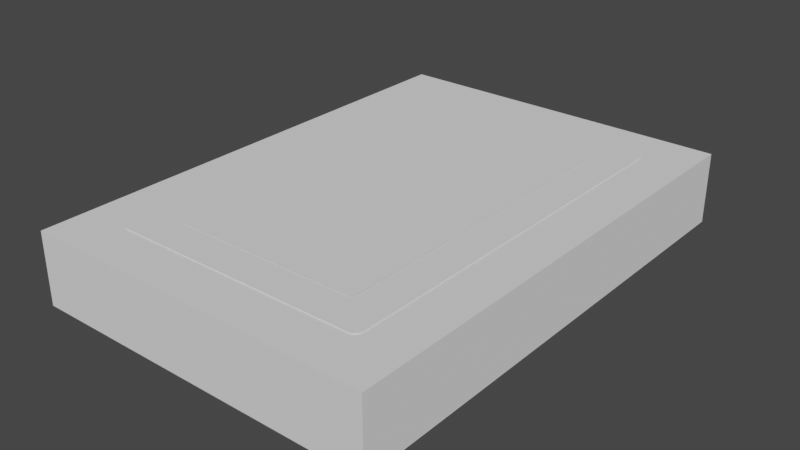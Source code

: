 # Source: card.blend  (saved by Blender 3.1.7; exported with 4.5.12 LTS)
import bpy
from mathutils import Matrix  # noqa: F401  (used for matrix-valued properties, if any)

bpy.ops.wm.read_factory_settings(use_empty=True)
scene = bpy.context.scene
scene.name = 'Scene'

# ---- collections
col_collection = bpy.data.collections.new('Collection'); scene.collection.children.link(col_collection)

# ---- world
world_world = bpy.data.worlds.new('World'); scene.world = world_world
world_world.use_nodes = True; world_world.node_tree.nodes.clear()
_N = world_world.node_tree.nodes; _L = world_world.node_tree.links
n0 = _N.new('ShaderNodeOutputWorld'); n0.name = 'World Output'; n0.location = (300, 300)
n1 = _N.new('ShaderNodeBackground'); n1.name = 'Background'; n1.location = (10, 300)
n1.inputs[0].default_value = (0.05088, 0.05088, 0.05088, 1.0)
_L.new(n1.outputs[0], n0.inputs[0])
n0.is_active_output = True
world_world.color = (0.05088, 0.05088, 0.05088)
world_world.use_sun_shadow = False
world_world.sun_shadow_jitter_overblur = 0.0

# ---- meshes
me_cube = bpy.data.meshes.new('Cube')
me_cube.from_pydata([(-0.565, -0.8, -0.115), (-0.565, -0.8, 0.115), (-0.565, 0.8, -0.115), (-0.565, 0.8, 0.115), (0.565, -0.8, -0.115), (0.565, -0.8, 0.115), (0.565, 0.8, -0.115), (0.565, 0.8, 0.115)], [], [(0, 1, 3, 2), (2, 3, 7, 6), (6, 7, 5, 4), (4, 5, 1, 0), (2, 6, 4, 0), (7, 3, 1, 5)])
_uv = me_cube.uv_layers.new(name='UVMap')
_uv.uv.foreach_set('vector', [0.375, 0.0, 0.625, 0.0, 0.625, 0.25, 0.375, 0.25, 0.375, 0.25, 0.625, 0.25, 0.625, 0.5, 0.375, 0.5, 0.375, 0.5, 0.625, 0.5, 0.625, 0.75, 0.375, 0.75, 0.375, 0.75, 0.625, 0.75, 0.625, 1.0, 0.375, 1.0, 0.125, 0.5, 0.375, 0.5, 0.375, 0.75, 0.125, 0.75, 0.625, 0.5, 0.875, 0.5, 0.875, 0.75, 0.625, 0.75])
me_cube.use_remesh_fix_poles = True
me_cube.use_remesh_preserve_attributes = False
me_cube.update()
me_plane_001 = bpy.data.meshes.new('Plane.001')
me_plane_001.from_pydata([(-0.39, -0.65, 0.0), (-0.415, -0.625, 0.0), (-0.3965, -0.6491, 0.0), (-0.4025, -0.6467, 0.0), (-0.4077, -0.6427, 0.0), (-0.4117, -0.6375, 0.0), (-0.4141, -0.6315, 0.0), (0.415, -0.625, 0.0), (0.39, -0.65, 0.0), (0.4141, -0.6315, 0.0), (0.4117, -0.6375, 0.0), (0.4077, -0.6427, 0.0), (0.4025, -0.6467, 0.0), (0.3965, -0.6491, 0.0), (-0.39, 0.65, 0.0), (-0.415, 0.625, 0.0), (-0.3965, 0.6491, 0.0), (-0.4025, 0.6467, 0.0), (-0.4077, 0.6427, 0.0), (-0.4117, 0.6375, 0.0), (-0.4141, 0.6315, 0.0), (0.39, 0.65, 0.0), (0.415, 0.625, 0.0), (0.3965, 0.6491, 0.0), (0.4025, 0.6467, 0.0), (0.4077, 0.6427, 0.0), (0.4117, 0.6375, 0.0), (0.4141, 0.6315, 0.0), (-0.415, 0.625, 0.0), (-0.415, -0.625, 0.0), (-0.4141, -0.6315, 0.0), (-0.4117, -0.6375, 0.0), (-0.4077, -0.6427, 0.0), (-0.4025, -0.6467, 0.0), (-0.3965, -0.6491, 0.0), (-0.39, -0.65, 0.0), (0.39, -0.65, 0.0), (0.3965, -0.6491, 0.0), (0.4025, -0.6467, 0.0), (0.4077, -0.6427, 0.0), (0.4117, -0.6375, 0.0), (0.4141, -0.6315, 0.0), (0.415, -0.625, 0.0), (0.415, 0.625, 0.0), (0.4141, 0.6315, 0.0), (0.4117, 0.6375, 0.0), (0.4077, 0.6427, 0.0), (0.4025, 0.6467, 0.0), (0.3965, 0.6491, 0.0), (0.39, 0.65, 0.0), (-0.39, 0.65, 0.0), (-0.3965, 0.6491, 0.0), (-0.4025, 0.6467, 0.0), (-0.4077, 0.6427, 0.0), (-0.4117, 0.6375, 0.0), (-0.4141, 0.6315, 0.0), (-0.415, 0.625, 0.0), (-0.415, -0.625, 0.0), (-0.4141, -0.6315, 0.0), (-0.4117, -0.6375, 0.0), (-0.4077, -0.6427, 0.0), (-0.4025, -0.6467, 0.0), (-0.3965, -0.6491, 0.0), (-0.39, -0.65, 0.0), (0.39, -0.65, 0.0), (0.3965, -0.6491, 0.0), (0.4025, -0.6467, 0.0), (0.4077, -0.6427, 0.0), (0.4117, -0.6375, 0.0), (0.4141, -0.6315, 0.0), (0.415, -0.625, 0.0), (0.415, 0.625, 0.0), (0.4141, 0.6315, 0.0), (0.4117, 0.6375, 0.0), (0.4077, 0.6427, 0.0), (0.4025, 0.6467, 0.0), (0.3965, 0.6491, 0.0), (0.39, 0.65, 0.0), (-0.39, 0.65, 0.0), (-0.3965, 0.6491, 0.0), (-0.4025, 0.6467, 0.0), (-0.4077, 0.6427, 0.0), (-0.4117, 0.6375, 0.0), (-0.4141, 0.6315, 0.0), (-0.415, 0.625, -0.175), (-0.415, -0.625, -0.175), (-0.4141, -0.6315, -0.175), (-0.4117, -0.6375, -0.175), (-0.4077, -0.6427, -0.175), (-0.4025, -0.6467, -0.175), (-0.3965, -0.6491, -0.175), (-0.39, -0.65, -0.175), (0.39, -0.65, -0.175), (0.3965, -0.6491, -0.175), (0.4025, -0.6467, -0.175), (0.4077, -0.6427, -0.175), (0.4117, -0.6375, -0.175), (0.4141, -0.6315, -0.175), (0.415, -0.625, -0.175), (0.415, 0.625, -0.175), (0.4141, 0.6315, -0.175), (0.4117, 0.6375, -0.175), (0.4077, 0.6427, -0.175), (0.4025, 0.6467, -0.175), (0.3965, 0.6491, -0.175), (0.39, 0.65, -0.175), (-0.39, 0.65, -0.175), (-0.3965, 0.6491, -0.175), (-0.4025, 0.6467, -0.175), (-0.4077, 0.6427, -0.175), (-0.4117, 0.6375, -0.175), (-0.4141, 0.6315, -0.175)], [], [(1, 15, 20, 19, 18, 17, 16, 14, 21, 23, 24, 25, 26, 27, 22, 7, 9, 10, 11, 12, 13, 8, 0, 2, 3, 4, 5, 6), (49, 50, 78, 77), (14, 16, 51, 50), (13, 12, 38, 37), (16, 17, 52, 51), (12, 11, 39, 38), (17, 18, 53, 52), (11, 10, 40, 39), (18, 19, 54, 53), (10, 9, 41, 40), (19, 20, 55, 54), (9, 7, 42, 41), (15, 1, 29, 28), (20, 15, 28, 55), (7, 22, 43, 42), (1, 6, 30, 29), (22, 27, 44, 43), (6, 5, 31, 30), (27, 26, 45, 44), (5, 4, 32, 31), (26, 25, 46, 45), (4, 3, 33, 32), (25, 24, 47, 46), (3, 2, 34, 33), (24, 23, 48, 47), (2, 0, 35, 34), (23, 21, 49, 48), (0, 8, 36, 35), (21, 14, 50, 49), (8, 13, 37, 36), (61, 62, 90, 89), (36, 37, 65, 64), (50, 51, 79, 78), (37, 38, 66, 65), (51, 52, 80, 79), (38, 39, 67, 66), (52, 53, 81, 80), (39, 40, 68, 67), (53, 54, 82, 81), (40, 41, 69, 68), (54, 55, 83, 82), (41, 42, 70, 69), (28, 29, 57, 56), (55, 28, 56, 83), (42, 43, 71, 70), (29, 30, 58, 57), (43, 44, 72, 71), (30, 31, 59, 58), (44, 45, 73, 72), (31, 32, 60, 59), (45, 46, 74, 73), (32, 33, 61, 60), (46, 47, 75, 74), (33, 34, 62, 61), (47, 48, 76, 75), (34, 35, 63, 62), (48, 49, 77, 76), (35, 36, 64, 63), (85, 86, 87, 88, 89, 90, 91, 92, 93, 94, 95, 96, 97, 98, 99, 100, 101, 102, 103, 104, 105, 106, 107, 108, 109, 110, 111, 84), (75, 76, 104, 103), (62, 63, 91, 90), (76, 77, 105, 104), (63, 64, 92, 91), (77, 78, 106, 105), (64, 65, 93, 92), (78, 79, 107, 106), (65, 66, 94, 93), (79, 80, 108, 107), (66, 67, 95, 94), (80, 81, 109, 108), (67, 68, 96, 95), (81, 82, 110, 109), (68, 69, 97, 96), (82, 83, 111, 110), (69, 70, 98, 97), (56, 57, 85, 84), (83, 56, 84, 111), (70, 71, 99, 98), (57, 58, 86, 85), (71, 72, 100, 99), (58, 59, 87, 86), (72, 73, 101, 100), (59, 60, 88, 87), (73, 74, 102, 101), (60, 61, 89, 88), (74, 75, 103, 102)])
_uv = me_plane_001.uv_layers.new(name='UVMap')
_uv.uv.foreach_set('vector', [0.0, 0.01923, 0.0, 0.9808, 0.001026, 0.9857, 0.004035, 0.9904, 0.008822, 0.9944, 0.01506, 0.9974, 0.02232, 0.9993, 0.03012, 1.0, 0.9699, 1.0, 0.9777, 0.9993, 0.9849, 0.9974, 0.9912, 0.9944, 0.996, 0.9904, 0.999, 0.9857, 1.0, 0.9808, 1.0, 0.01923, 0.999, 0.01425, 0.996, 0.009615, 0.9912, 0.005633, 0.9849, 0.002576, 0.9777, 0.0006553, 0.9699, 0.0, 0.03012, 0.0, 0.02232, 0.0006553, 0.01506, 0.002576, 0.008822, 0.005633, 0.004035, 0.009615, 0.001026, 0.01425, 0.9699, 1.0, 0.03012, 1.0, 0.03012, 1.0, 0.9699, 1.0, 0.03012, 1.0, 0.02232, 0.9993, 0.02232, 0.9993, 0.03012, 1.0, 0.9777, 0.0006553, 0.9849, 0.002576, 0.9849, 0.002576, 0.9777, 0.0006553, 0.02232, 0.9993, 0.01506, 0.9974, 0.01506, 0.9974, 0.02232, 0.9993, 0.9849, 0.002576, 0.9912, 0.005633, 0.9912, 0.005633, 0.9849, 0.002576, 0.01506, 0.9974, 0.008822, 0.9944, 0.008822, 0.9944, 0.01506, 0.9974, 0.9912, 0.005633, 0.996, 0.009615, 0.996, 0.009615, 0.9912, 0.005633, 0.008822, 0.9944, 0.004035, 0.9904, 0.004035, 0.9904, 0.008822, 0.9944, 0.996, 0.009615, 0.999, 0.01425, 0.999, 0.01425, 0.996, 0.009615, 0.004035, 0.9904, 0.001026, 0.9857, 0.001026, 0.9857, 0.004035, 0.9904, 0.999, 0.01425, 1.0, 0.01923, 1.0, 0.01923, 0.999, 0.01425, 0.0, 0.9808, 0.0, 0.01923, 0.0, 0.01923, 0.0, 0.9808, 0.001026, 0.9857, 0.0, 0.9808, 0.0, 0.9808, 0.001026, 0.9857, 1.0, 0.01923, 1.0, 0.9808, 1.0, 0.9808, 1.0, 0.01923, 0.0, 0.01923, 0.001026, 0.01425, 0.001026, 0.01425, 0.0, 0.01923, 1.0, 0.9808, 0.999, 0.9857, 0.999, 0.9857, 1.0, 0.9808, 0.001026, 0.01425, 0.004035, 0.009615, 0.004035, 0.009615, 0.001026, 0.01425, 0.999, 0.9857, 0.996, 0.9904, 0.996, 0.9904, 0.999, 0.9857, 0.004035, 0.009615, 0.008822, 0.005633, 0.008822, 0.005633, 0.004035, 0.009615, 0.996, 0.9904, 0.9912, 0.9944, 0.9912, 0.9944, 0.996, 0.9904, 0.008822, 0.005633, 0.01506, 0.002576, 0.01506, 0.002576, 0.008822, 0.005633, 0.9912, 0.9944, 0.9849, 0.9974, 0.9849, 0.9974, 0.9912, 0.9944, 0.01506, 0.002576, 0.02232, 0.0006553, 0.02232, 0.0006553, 0.01506, 0.002576, 0.9849, 0.9974, 0.9777, 0.9993, 0.9777, 0.9993, 0.9849, 0.9974, 0.02232, 0.0006553, 0.03012, 0.0, 0.03012, 0.0, 0.02232, 0.0006553, 0.9777, 0.9993, 0.9699, 1.0, 0.9699, 1.0, 0.9777, 0.9993, 0.03012, 0.0, 0.9699, 0.0, 0.9699, 0.0, 0.03012, 0.0, 0.9699, 1.0, 0.03012, 1.0, 0.03012, 1.0, 0.9699, 1.0, 0.9699, 0.0, 0.9777, 0.0006553, 0.9777, 0.0006553, 0.9699, 0.0, 0.01506, 0.002576, 0.02232, 0.0006553, 0.02232, 0.0006553, 0.01506, 0.002576, 0.9699, 0.0, 0.9777, 0.0006553, 0.9777, 0.0006553, 0.9699, 0.0, 0.03012, 1.0, 0.02232, 0.9993, 0.02232, 0.9993, 0.03012, 1.0, 0.9777, 0.0006553, 0.9849, 0.002576, 0.9849, 0.002576, 0.9777, 0.0006553, 0.02232, 0.9993, 0.01506, 0.9974, 0.01506, 0.9974, 0.02232, 0.9993, 0.9849, 0.002576, 0.9912, 0.005633, 0.9912, 0.005633, 0.9849, 0.002576, 0.01506, 0.9974, 0.008822, 0.9944, 0.008822, 0.9944, 0.01506, 0.9974, 0.9912, 0.005633, 0.996, 0.009615, 0.996, 0.009615, 0.9912, 0.005633, 0.008822, 0.9944, 0.004035, 0.9904, 0.004035, 0.9904, 0.008822, 0.9944, 0.996, 0.009615, 0.999, 0.01425, 0.999, 0.01425, 0.996, 0.009615, 0.004035, 0.9904, 0.001026, 0.9857, 0.001026, 0.9857, 0.004035, 0.9904, 0.999, 0.01425, 1.0, 0.01923, 1.0, 0.01923, 0.999, 0.01425, 0.0, 0.9808, 0.0, 0.01923, 0.0, 0.01923, 0.0, 0.9808, 0.001026, 0.9857, 0.0, 0.9808, 0.0, 0.9808, 0.001026, 0.9857, 1.0, 0.01923, 1.0, 0.9808, 1.0, 0.9808, 1.0, 0.01923, 0.0, 0.01923, 0.001026, 0.01425, 0.001026, 0.01425, 0.0, 0.01923, 1.0, 0.9808, 0.999, 0.9857, 0.999, 0.9857, 1.0, 0.9808, 0.001026, 0.01425, 0.004035, 0.009615, 0.004035, 0.009615, 0.001026, 0.01425, 0.999, 0.9857, 0.996, 0.9904, 0.996, 0.9904, 0.999, 0.9857, 0.004035, 0.009615, 0.008822, 0.005633, 0.008822, 0.005633, 0.004035, 0.009615, 0.996, 0.9904, 0.9912, 0.9944, 0.9912, 0.9944, 0.996, 0.9904, 0.008822, 0.005633, 0.01506, 0.002576, 0.01506, 0.002576, 0.008822, 0.005633, 0.9912, 0.9944, 0.9849, 0.9974, 0.9849, 0.9974, 0.9912, 0.9944, 0.01506, 0.002576, 0.02232, 0.0006553, 0.02232, 0.0006553, 0.01506, 0.002576, 0.9849, 0.9974, 0.9777, 0.9993, 0.9777, 0.9993, 0.9849, 0.9974, 0.02232, 0.0006553, 0.03012, 0.0, 0.03012, 0.0, 0.02232, 0.0006553, 0.9777, 0.9993, 0.9699, 1.0, 0.9699, 1.0, 0.9777, 0.9993, 0.03012, 0.0, 0.9699, 0.0, 0.9699, 0.0, 0.03012, 0.0, 0.0, 0.01923, 0.001026, 0.01425, 0.004035, 0.009615, 0.008822, 0.005633, 0.01506, 0.002576, 0.02232, 0.0006553, 0.03012, 0.0, 0.9699, 0.0, 0.9777, 0.0006553, 0.9849, 0.002576, 0.9912, 0.005633, 0.996, 0.009615, 0.999, 0.01425, 1.0, 0.01923, 1.0, 0.9808, 0.999, 0.9857, 0.996, 0.9904, 0.9912, 0.9944, 0.9849, 0.9974, 0.9777, 0.9993, 0.9699, 1.0, 0.03012, 1.0, 0.02232, 0.9993, 0.01506, 0.9974, 0.008822, 0.9944, 0.004035, 0.9904, 0.001026, 0.9857, 0.0, 0.9808, 0.9849, 0.9974, 0.9777, 0.9993, 0.9777, 0.9993, 0.9849, 0.9974, 0.02232, 0.0006553, 0.03012, 0.0, 0.03012, 0.0, 0.02232, 0.0006553, 0.9777, 0.9993, 0.9699, 1.0, 0.9699, 1.0, 0.9777, 0.9993, 0.03012, 0.0, 0.9699, 0.0, 0.9699, 0.0, 0.03012, 0.0, 0.9699, 1.0, 0.03012, 1.0, 0.03012, 1.0, 0.9699, 1.0, 0.9699, 0.0, 0.9777, 0.0006553, 0.9777, 0.0006553, 0.9699, 0.0, 0.03012, 1.0, 0.02232, 0.9993, 0.02232, 0.9993, 0.03012, 1.0, 0.9777, 0.0006553, 0.9849, 0.002576, 0.9849, 0.002576, 0.9777, 0.0006553, 0.02232, 0.9993, 0.01506, 0.9974, 0.01506, 0.9974, 0.02232, 0.9993, 0.9849, 0.002576, 0.9912, 0.005633, 0.9912, 0.005633, 0.9849, 0.002576, 0.01506, 0.9974, 0.008822, 0.9944, 0.008822, 0.9944, 0.01506, 0.9974, 0.9912, 0.005633, 0.996, 0.009615, 0.996, 0.009615, 0.9912, 0.005633, 0.008822, 0.9944, 0.004035, 0.9904, 0.004035, 0.9904, 0.008822, 0.9944, 0.996, 0.009615, 0.999, 0.01425, 0.999, 0.01425, 0.996, 0.009615, 0.004035, 0.9904, 0.001026, 0.9857, 0.001026, 0.9857, 0.004035, 0.9904, 0.999, 0.01425, 1.0, 0.01923, 1.0, 0.01923, 0.999, 0.01425, 0.0, 0.9808, 0.0, 0.01923, 0.0, 0.01923, 0.0, 0.9808, 0.001026, 0.9857, 0.0, 0.9808, 0.0, 0.9808, 0.001026, 0.9857, 1.0, 0.01923, 1.0, 0.9808, 1.0, 0.9808, 1.0, 0.01923, 0.0, 0.01923, 0.001026, 0.01425, 0.001026, 0.01425, 0.0, 0.01923, 1.0, 0.9808, 0.999, 0.9857, 0.999, 0.9857, 1.0, 0.9808, 0.001026, 0.01425, 0.004035, 0.009615, 0.004035, 0.009615, 0.001026, 0.01425, 0.999, 0.9857, 0.996, 0.9904, 0.996, 0.9904, 0.999, 0.9857, 0.004035, 0.009615, 0.008822, 0.005633, 0.008822, 0.005633, 0.004035, 0.009615, 0.996, 0.9904, 0.9912, 0.9944, 0.9912, 0.9944, 0.996, 0.9904, 0.008822, 0.005633, 0.01506, 0.002576, 0.01506, 0.002576, 0.008822, 0.005633, 0.9912, 0.9944, 0.9849, 0.9974, 0.9849, 0.9974, 0.9912, 0.9944])
me_plane_001.use_remesh_fix_poles = True
me_plane_001.use_remesh_preserve_attributes = False
me_plane_001.update()
me_plane_002 = bpy.data.meshes.new('Plane.002')
me_plane_002.from_pydata([(-0.3, -0.535, 0.0), (0.3, -0.535, 0.0), (-0.3, 0.535, 0.0), (0.3, 0.535, 0.0)], [], [(0, 1, 3, 2)])
_uv = me_plane_002.uv_layers.new(name='UVMap')
_uv.uv.foreach_set('vector', [0.0, 0.0, 1.0, 0.0, 1.0, 1.0, 0.0, 1.0])
me_plane_002.use_remesh_fix_poles = True
me_plane_002.use_remesh_preserve_attributes = False
me_plane_002.update()

# ---- objects
ob_case = bpy.data.objects.new('case', me_cube)
ob_screenedge = bpy.data.objects.new('screenEdge', me_plane_001)
ob_screen = bpy.data.objects.new('screen', me_plane_002)

# ---- transforms, parenting, visibility, modifiers, constraints
ob_case.location = (0.0, 0.0, 0.0)
ob_screenedge.location = (0.0, 0.0, 0.1175)
ob_screen.location = (0.0, 0.0, 0.12)

# ---- collection membership
col_collection.objects.link(ob_case)
col_collection.objects.link(ob_screenedge)
col_collection.objects.link(ob_screen)

# ---- scene / render settings (as saved in the file)
scene.frame_start = 1; scene.frame_end = 250; scene.frame_set(1)
scene.render.engine = 'BLENDER_EEVEE_NEXT'
scene.cycles.sampling_pattern = 'TABULATED_SOBOL'
scene.cycles.use_light_tree = False
scene.view_settings.view_transform = 'Filmic'
bpy.context.view_layer.update()

# ---- added for rendering (the .blend has no active camera and no usable light): camera, sun
cam_auto = bpy.data.cameras.new('AutoCamera')
cam_auto.lens = 50.0
cam_auto.sensor_width = 36.0
cam_auto.clip_end = 1000.0
ob_auto_camera = bpy.data.objects.new('AutoCamera', cam_auto)
scene.collection.objects.link(ob_auto_camera)
ob_auto_camera.location = (1.82533, -2.19039, 1.46276)
ob_auto_camera.rotation_euler = (1.09748, -7.21219e-08, 0.694738)
scene.camera = ob_auto_camera
light_auto_sun = bpy.data.lights.new('AutoSun', 'SUN')
light_auto_sun.energy = 3.0
light_auto_sun.angle = 0.0523599
ob_auto_sun = bpy.data.objects.new('AutoSun', light_auto_sun)
scene.collection.objects.link(ob_auto_sun)
ob_auto_sun.rotation_euler = (0.872665, 0.174533, 0.523599)
bpy.context.view_layer.update()
